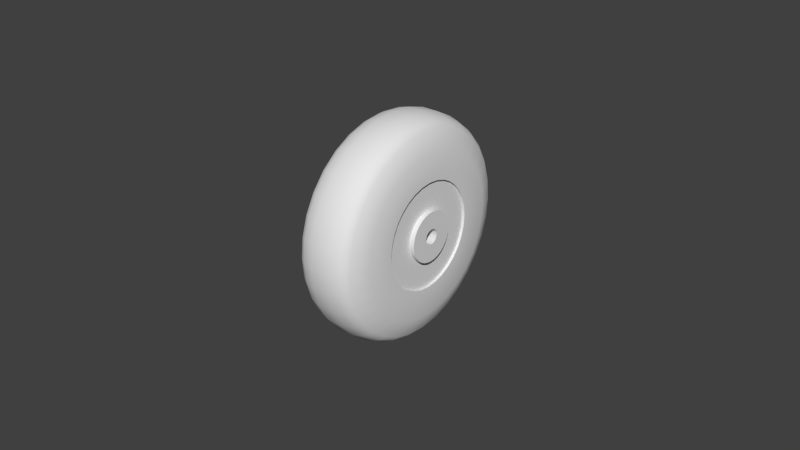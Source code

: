 # Source: wheel.blend  (saved by Blender 2.76.0; exported with 4.5.12 LTS)
import bpy
from mathutils import Matrix  # noqa: F401  (used for matrix-valued properties, if any)

bpy.ops.wm.read_factory_settings(use_empty=True)
scene = bpy.context.scene
scene.name = 'Scene'

# ---- collections
col_collection_1 = bpy.data.collections.new('Collection 1'); scene.collection.children.link(col_collection_1)

# ---- world
world_world = bpy.data.worlds.new('World'); scene.world = world_world
world_world.color = (0.05088, 0.05088, 0.05088)
world_world.use_sun_shadow = False
world_world.sun_shadow_jitter_overblur = 0.0
world_world.cycles.sampling_method = 'MANUAL'
world_world.cycles.sample_map_resolution = 256

# ---- meshes
me_circle_001 = bpy.data.meshes.new('Circle.001')
me_circle_001.from_pydata([(2.986e-08, 0.227, 0.2899), (-0.04428, 0.2226, 0.2899), (-0.08686, 0.2097, 0.2899), (-0.1261, 0.1887, 0.2899), (-0.1605, 0.1605, 0.2899), (-0.1887, 0.1261, 0.2899), (-0.2097, 0.08686, 0.2899), (-0.2226, 0.04428, 0.2899), (-0.227, 1.675e-07, 0.2899), (-0.2226, -0.04428, 0.2899), (-0.2097, -0.08686, 0.2899), (-0.1887, -0.1261, 0.2899), (-0.1605, -0.1605, 0.2899), (-0.1261, -0.1887, 0.2899), (-0.08686, -0.2097, 0.2899), (-0.04428, -0.2226, 0.2899), (6.051e-08, -0.227, 0.2899), (0.04428, -0.2226, 0.2899), (0.08686, -0.2097, 0.2899), (0.1261, -0.1887, 0.2899), (0.1605, -0.1605, 0.2899), (0.1887, -0.1261, 0.2899), (0.2097, -0.08686, 0.2899), (0.2226, -0.04428, 0.2899), (0.227, 2.893e-07, 0.2899), (0.2226, 0.04428, 0.2899), (0.2097, 0.08686, 0.2899), (0.1887, 0.1261, 0.2899), (0.1605, 0.1605, 0.2899), (0.1261, 0.1887, 0.2899), (0.08686, 0.2097, 0.2899), (0.04428, 0.2226, 0.2899), (-0.09406, 0.4729, 0.2899), (-1.121e-08, 0.4821, 0.2899), (-0.1845, 0.4454, 0.2899), (-0.2679, 0.4009, 0.2899), (-0.3409, 0.3409, 0.2899), (-0.4009, 0.2679, 0.2899), (-0.4454, 0.1845, 0.2899), (-0.4729, 0.09406, 0.2899), (-0.4821, 1.34e-07, 0.2899), (-0.4729, -0.09406, 0.2899), (-0.4454, -0.1845, 0.2899), (-0.4009, -0.2679, 0.2899), (-0.3409, -0.3409, 0.2899), (-0.2679, -0.4009, 0.2899), (-0.1845, -0.4454, 0.2899), (-0.09406, -0.4729, 0.2899), (1.149e-07, -0.4821, 0.2899), (0.09406, -0.4729, 0.2899), (0.1845, -0.4454, 0.2899), (0.2679, -0.4009, 0.2899), (0.3409, -0.3409, 0.2899), (0.4009, -0.2679, 0.2899), (0.4454, -0.1845, 0.2899), (0.4729, -0.09406, 0.2899), (0.4821, 5.262e-07, 0.2899), (0.4729, 0.09406, 0.2899), (0.4454, 0.1845, 0.2899), (0.4009, 0.2679, 0.2899), (0.3409, 0.3409, 0.2899), (0.2679, 0.4009, 0.2899), (0.1845, 0.4454, 0.2899), (0.09406, 0.4729, 0.2899), (-9.283e-09, 0.06943, 0.3364), (-0.01355, 0.0681, 0.3364), (-0.02657, 0.06415, 0.3364), (-0.03858, 0.05773, 0.3364), (-0.0491, 0.0491, 0.3364), (-0.05773, 0.03858, 0.3364), (-0.06415, 0.02657, 0.3364), (-0.0681, 0.01355, 0.3364), (-0.06943, 1.494e-07, 0.3364), (-0.0681, -0.01355, 0.3364), (-0.06415, -0.02657, 0.3364), (-0.05773, -0.03858, 0.3364), (-0.0491, -0.0491, 0.3364), (-0.03858, -0.05773, 0.3364), (-0.02657, -0.06415, 0.3364), (-0.01355, -0.0681, 0.3364), (-8.097e-09, -0.06943, 0.3364), (0.01355, -0.0681, 0.3364), (0.02657, -0.06415, 0.3364), (0.03858, -0.05773, 0.3364), (0.0491, -0.0491, 0.3364), (0.05773, -0.03858, 0.3364), (0.06415, -0.02657, 0.3364), (0.0681, -0.01355, 0.3364), (0.06943, 1.748e-07, 0.3364), (0.0681, 0.01355, 0.3364), (0.06415, 0.02657, 0.3364), (0.05773, 0.03858, 0.3364), (0.0491, 0.0491, 0.3364), (0.03858, 0.05773, 0.3364), (0.02657, 0.06415, 0.3364), (0.01355, 0.0681, 0.3364), (-0.04428, 0.2226, 0.3357), (2.472e-08, 0.227, 0.3357), (-0.08686, 0.2097, 0.3357), (-0.1261, 0.1887, 0.3357), (-0.1605, 0.1605, 0.3357), (-0.1887, 0.1261, 0.3357), (-0.2097, 0.08686, 0.3357), (-0.2226, 0.04428, 0.3357), (-0.227, 1.675e-07, 0.3357), (-0.2226, -0.04428, 0.3357), (-0.2097, -0.08686, 0.3357), (-0.1887, -0.1261, 0.3357), (-0.1605, -0.1605, 0.3357), (-0.1261, -0.1887, 0.3357), (-0.08686, -0.2097, 0.3357), (-0.04428, -0.2226, 0.3357), (5.537e-08, -0.227, 0.3357), (0.04428, -0.2226, 0.3357), (0.08686, -0.2097, 0.3357), (0.1261, -0.1887, 0.3357), (0.1605, -0.1605, 0.3357), (0.1887, -0.1261, 0.3357), (0.2097, -0.08686, 0.3357), (0.2226, -0.04428, 0.3357), (0.227, 2.893e-07, 0.3357), (0.2226, 0.04428, 0.3357), (0.2097, 0.08686, 0.3357), (0.1887, 0.1261, 0.3357), (0.1605, 0.1605, 0.3357), (0.1261, 0.1887, 0.3357), (0.08686, 0.2097, 0.3357), (0.04428, 0.2226, 0.3357), (1.462e-08, 0.06943, 0.1567), (-0.01355, 0.0681, 0.1567), (-0.02657, 0.06415, 0.1567), (-0.03858, 0.05773, 0.1567), (-0.0491, 0.0491, 0.1567), (-0.05773, 0.03858, 0.1567), (-0.06415, 0.02657, 0.1567), (-0.0681, 0.01355, 0.1567), (-0.06943, 1.494e-07, 0.1567), (-0.0681, -0.01355, 0.1567), (-0.06415, -0.02657, 0.1567), (-0.05773, -0.03858, 0.1567), (-0.0491, -0.0491, 0.1567), (-0.03858, -0.05773, 0.1567), (-0.02657, -0.06415, 0.1567), (-0.01355, -0.0681, 0.1567), (1.58e-08, -0.06943, 0.1567), (0.01355, -0.0681, 0.1567), (0.02657, -0.06415, 0.1567), (0.03858, -0.05773, 0.1567), (0.0491, -0.0491, 0.1567), (0.05773, -0.03858, 0.1567), (0.06415, -0.02657, 0.1567), (0.0681, -0.01355, 0.1567), (0.06943, 1.748e-07, 0.1567), (0.0681, 0.01355, 0.1567), (0.06415, 0.02657, 0.1567), (0.05773, 0.03858, 0.1567), (0.0491, 0.0491, 0.1567), (0.03858, 0.05773, 0.1567), (0.02657, 0.06415, 0.1567), (0.01355, 0.0681, 0.1567)], [], [(0, 1, 96, 97), (1, 0, 33, 32), (2, 1, 32, 34), (3, 2, 34, 35), (4, 3, 35, 36), (5, 4, 36, 37), (6, 5, 37, 38), (7, 6, 38, 39), (8, 7, 39, 40), (9, 8, 40, 41), (10, 9, 41, 42), (11, 10, 42, 43), (12, 11, 43, 44), (13, 12, 44, 45), (14, 13, 45, 46), (15, 14, 46, 47), (16, 15, 47, 48), (17, 16, 48, 49), (18, 17, 49, 50), (19, 18, 50, 51), (20, 19, 51, 52), (21, 20, 52, 53), (22, 21, 53, 54), (23, 22, 54, 55), (24, 23, 55, 56), (25, 24, 56, 57), (26, 25, 57, 58), (27, 26, 58, 59), (28, 27, 59, 60), (29, 28, 60, 61), (30, 29, 61, 62), (31, 30, 62, 63), (0, 31, 63, 33), (70, 71, 135, 134), (27, 28, 124, 123), (14, 15, 111, 110), (1, 2, 98, 96), (28, 29, 125, 124), (15, 16, 112, 111), (2, 3, 99, 98), (29, 30, 126, 125), (16, 17, 113, 112), (3, 4, 100, 99), (30, 31, 127, 126), (17, 18, 114, 113), (4, 5, 101, 100), (31, 0, 97, 127), (18, 19, 115, 114), (5, 6, 102, 101), (19, 20, 116, 115), (6, 7, 103, 102), (20, 21, 117, 116), (7, 8, 104, 103), (21, 22, 118, 117), (8, 9, 105, 104), (22, 23, 119, 118), (9, 10, 106, 105), (23, 24, 120, 119), (10, 11, 107, 106), (24, 25, 121, 120), (11, 12, 108, 107), (25, 26, 122, 121), (12, 13, 109, 108), (26, 27, 123, 122), (13, 14, 110, 109), (65, 64, 97, 96), (66, 65, 96, 98), (67, 66, 98, 99), (68, 67, 99, 100), (69, 68, 100, 101), (70, 69, 101, 102), (71, 70, 102, 103), (72, 71, 103, 104), (73, 72, 104, 105), (74, 73, 105, 106), (75, 74, 106, 107), (76, 75, 107, 108), (77, 76, 108, 109), (78, 77, 109, 110), (79, 78, 110, 111), (80, 79, 111, 112), (81, 80, 112, 113), (82, 81, 113, 114), (83, 82, 114, 115), (84, 83, 115, 116), (85, 84, 116, 117), (86, 85, 117, 118), (87, 86, 118, 119), (88, 87, 119, 120), (89, 88, 120, 121), (90, 89, 121, 122), (91, 90, 122, 123), (92, 91, 123, 124), (93, 92, 124, 125), (94, 93, 125, 126), (95, 94, 126, 127), (64, 95, 127, 97), (84, 85, 149, 148), (71, 72, 136, 135), (85, 86, 150, 149), (72, 73, 137, 136), (86, 87, 151, 150), (73, 74, 138, 137), (87, 88, 152, 151), (74, 75, 139, 138), (88, 89, 153, 152), (75, 76, 140, 139), (89, 90, 154, 153), (76, 77, 141, 140), (90, 91, 155, 154), (77, 78, 142, 141), (64, 65, 129, 128), (91, 92, 156, 155), (78, 79, 143, 142), (65, 66, 130, 129), (92, 93, 157, 156), (79, 80, 144, 143), (66, 67, 131, 130), (93, 94, 158, 157), (80, 81, 145, 144), (67, 68, 132, 131), (94, 95, 159, 158), (81, 82, 146, 145), (68, 69, 133, 132), (95, 64, 128, 159), (82, 83, 147, 146), (69, 70, 134, 133), (83, 84, 148, 147)])
me_circle_001.polygons.foreach_set('use_smooth', [True] * 128)
_uv = me_circle_001.uv_layers.new(name='UVMap')
_uv.uv.foreach_set('vector', [0.5, 0.6449, 0.4779, 0.6449, 0.4779, 0.6678, 0.5, 0.6678, 0.4779, 0.6113, 0.5, 0.6135, 0.5, 0.7411, 0.453, 0.7364, 0.4566, 0.6048, 0.4779, 0.6113, 0.453, 0.7364, 0.4077, 0.7227, 0.437, 0.5944, 0.4566, 0.6048, 0.4077, 0.7227, 0.3661, 0.7004, 0.4198, 0.5802, 0.437, 0.5944, 0.3661, 0.7004, 0.3295, 0.6705, 0.4056, 0.563, 0.4198, 0.5802, 0.3295, 0.6705, 0.2996, 0.6339, 0.3952, 0.5434, 0.4056, 0.563, 0.2996, 0.6339, 0.2773, 0.5923, 0.3887, 0.5221, 0.3952, 0.5434, 0.2773, 0.5923, 0.2636, 0.547, 0.3865, 0.5, 0.3887, 0.5221, 0.2636, 0.547, 0.2589, 0.5, 0.3887, 0.4779, 0.3865, 0.5, 0.2589, 0.5, 0.2636, 0.453, 0.3952, 0.4566, 0.3887, 0.4779, 0.2636, 0.453, 0.2773, 0.4077, 0.4056, 0.437, 0.3952, 0.4566, 0.2773, 0.4077, 0.2996, 0.3661, 0.4198, 0.4198, 0.4056, 0.437, 0.2996, 0.3661, 0.3295, 0.3295, 0.437, 0.4056, 0.4198, 0.4198, 0.3295, 0.3295, 0.3661, 0.2996, 0.4566, 0.3952, 0.437, 0.4056, 0.3661, 0.2996, 0.4077, 0.2773, 0.4779, 0.3887, 0.4566, 0.3952, 0.4077, 0.2773, 0.453, 0.2636, 0.5, 0.3865, 0.4779, 0.3887, 0.453, 0.2636, 0.5, 0.2589, 0.5221, 0.3887, 0.5, 0.3865, 0.5, 0.2589, 0.547, 0.2636, 0.5434, 0.3952, 0.5221, 0.3887, 0.547, 0.2636, 0.5923, 0.2773, 0.563, 0.4056, 0.5434, 0.3952, 0.5923, 0.2773, 0.6339, 0.2996, 0.5802, 0.4198, 0.563, 0.4056, 0.6339, 0.2996, 0.6705, 0.3295, 0.5944, 0.437, 0.5802, 0.4198, 0.6705, 0.3295, 0.7004, 0.3661, 0.6048, 0.4566, 0.5944, 0.437, 0.7004, 0.3661, 0.7227, 0.4077, 0.6113, 0.4779, 0.6048, 0.4566, 0.7227, 0.4077, 0.7364, 0.453, 0.6135, 0.5, 0.6113, 0.4779, 0.7364, 0.453, 0.7411, 0.5, 0.6113, 0.5221, 0.6135, 0.5, 0.7411, 0.5, 0.7364, 0.547, 0.6048, 0.5434, 0.6113, 0.5221, 0.7364, 0.547, 0.7227, 0.5923, 0.5944, 0.563, 0.6048, 0.5434, 0.7227, 0.5923, 0.7004, 0.6339, 0.5802, 0.5802, 0.5944, 0.563, 0.7004, 0.6339, 0.6705, 0.6705, 0.563, 0.5944, 0.5802, 0.5802, 0.6705, 0.6705, 0.6339, 0.7004, 0.5434, 0.6048, 0.563, 0.5944, 0.6339, 0.7004, 0.5923, 0.7227, 0.5221, 0.6113, 0.5434, 0.6048, 0.5923, 0.7227, 0.547, 0.7364, 0.5, 0.6135, 0.5221, 0.6113, 0.547, 0.7364, 0.5, 0.7411, 0.533, 0.6678, 0.5168, 0.6678, 0.5168, 0.5402, 0.533, 0.5402, 0.563, 0.6449, 0.5802, 0.6449, 0.5802, 0.6678, 0.563, 0.6678, 0.4566, 0.6449, 0.4779, 0.6449, 0.4779, 0.6678, 0.4566, 0.6678, 0.4779, 0.6449, 0.4566, 0.6449, 0.4566, 0.6678, 0.4779, 0.6678, 0.5802, 0.6449, 0.563, 0.6449, 0.563, 0.6678, 0.5802, 0.6678, 0.4779, 0.6449, 0.5, 0.6449, 0.5, 0.6678, 0.4779, 0.6678, 0.4566, 0.6449, 0.437, 0.6449, 0.437, 0.6678, 0.4566, 0.6678, 0.563, 0.6449, 0.5434, 0.6449, 0.5434, 0.6678, 0.563, 0.6678, 0.5, 0.6449, 0.5221, 0.6449, 0.5221, 0.6678, 0.5, 0.6678, 0.437, 0.6449, 0.4198, 0.6449, 0.4198, 0.6678, 0.437, 0.6678, 0.5434, 0.6449, 0.5221, 0.6449, 0.5221, 0.6678, 0.5434, 0.6678, 0.5221, 0.6449, 0.5434, 0.6449, 0.5434, 0.6678, 0.5221, 0.6678, 0.5802, 0.6449, 0.563, 0.6449, 0.563, 0.6678, 0.5802, 0.6678, 0.5221, 0.6449, 0.5, 0.6449, 0.5, 0.6678, 0.5221, 0.6678, 0.5434, 0.6449, 0.563, 0.6449, 0.563, 0.6678, 0.5434, 0.6678, 0.563, 0.6449, 0.5434, 0.6449, 0.5434, 0.6678, 0.563, 0.6678, 0.563, 0.6449, 0.5802, 0.6449, 0.5802, 0.6678, 0.563, 0.6678, 0.5434, 0.6449, 0.5221, 0.6449, 0.5221, 0.6678, 0.5434, 0.6678, 0.4198, 0.6449, 0.437, 0.6449, 0.437, 0.6678, 0.4198, 0.6678, 0.5221, 0.6449, 0.5, 0.6449, 0.5, 0.6678, 0.5221, 0.6678, 0.437, 0.6449, 0.4566, 0.6449, 0.4566, 0.6678, 0.437, 0.6678, 0.5, 0.6449, 0.4779, 0.6449, 0.4779, 0.6678, 0.5, 0.6678, 0.4566, 0.6449, 0.4779, 0.6449, 0.4779, 0.6678, 0.4566, 0.6678, 0.4779, 0.6449, 0.4566, 0.6449, 0.4566, 0.6678, 0.4779, 0.6678, 0.4779, 0.6449, 0.5, 0.6449, 0.5, 0.6678, 0.4779, 0.6678, 0.4566, 0.6449, 0.437, 0.6449, 0.437, 0.6678, 0.4566, 0.6678, 0.5, 0.6449, 0.5221, 0.6449, 0.5221, 0.6678, 0.5, 0.6678, 0.437, 0.6449, 0.4198, 0.6449, 0.4198, 0.6678, 0.437, 0.6678, 0.5221, 0.6449, 0.5434, 0.6449, 0.5434, 0.6678, 0.5221, 0.6678, 0.4198, 0.6449, 0.437, 0.6449, 0.437, 0.6678, 0.4198, 0.6678, 0.5434, 0.6449, 0.563, 0.6449, 0.563, 0.6678, 0.5434, 0.6678, 0.437, 0.6449, 0.4566, 0.6449, 0.4566, 0.6678, 0.437, 0.6678, 0.4832, 0.5846, 0.5, 0.5863, 0.5, 0.6135, 0.4779, 0.6113, 0.467, 0.5797, 0.4832, 0.5846, 0.4779, 0.6113, 0.4566, 0.6048, 0.4521, 0.5717, 0.467, 0.5797, 0.4566, 0.6048, 0.437, 0.5944, 0.439, 0.561, 0.4521, 0.5717, 0.437, 0.5944, 0.4198, 0.5802, 0.4283, 0.5479, 0.439, 0.561, 0.4198, 0.5802, 0.4056, 0.563, 0.4203, 0.533, 0.4283, 0.5479, 0.4056, 0.563, 0.3952, 0.5434, 0.4154, 0.5168, 0.4203, 0.533, 0.3952, 0.5434, 0.3887, 0.5221, 0.4137, 0.5, 0.4154, 0.5168, 0.3887, 0.5221, 0.3865, 0.5, 0.4154, 0.4832, 0.4137, 0.5, 0.3865, 0.5, 0.3887, 0.4779, 0.4203, 0.467, 0.4154, 0.4832, 0.3887, 0.4779, 0.3952, 0.4566, 0.4283, 0.4521, 0.4203, 0.467, 0.3952, 0.4566, 0.4056, 0.437, 0.439, 0.439, 0.4283, 0.4521, 0.4056, 0.437, 0.4198, 0.4198, 0.4521, 0.4283, 0.439, 0.439, 0.4198, 0.4198, 0.437, 0.4056, 0.467, 0.4203, 0.4521, 0.4283, 0.437, 0.4056, 0.4566, 0.3952, 0.4832, 0.4154, 0.467, 0.4203, 0.4566, 0.3952, 0.4779, 0.3887, 0.5, 0.4137, 0.4832, 0.4154, 0.4779, 0.3887, 0.5, 0.3865, 0.5168, 0.4154, 0.5, 0.4137, 0.5, 0.3865, 0.5221, 0.3887, 0.533, 0.4203, 0.5168, 0.4154, 0.5221, 0.3887, 0.5434, 0.3952, 0.5479, 0.4283, 0.533, 0.4203, 0.5434, 0.3952, 0.563, 0.4056, 0.561, 0.439, 0.5479, 0.4283, 0.563, 0.4056, 0.5802, 0.4198, 0.5717, 0.4521, 0.561, 0.439, 0.5802, 0.4198, 0.5944, 0.437, 0.5797, 0.467, 0.5717, 0.4521, 0.5944, 0.437, 0.6048, 0.4566, 0.5846, 0.4832, 0.5797, 0.467, 0.6048, 0.4566, 0.6113, 0.4779, 0.5863, 0.5, 0.5846, 0.4832, 0.6113, 0.4779, 0.6135, 0.5, 0.5846, 0.5168, 0.5863, 0.5, 0.6135, 0.5, 0.6113, 0.5221, 0.5797, 0.533, 0.5846, 0.5168, 0.6113, 0.5221, 0.6048, 0.5434, 0.5717, 0.5479, 0.5797, 0.533, 0.6048, 0.5434, 0.5944, 0.563, 0.561, 0.561, 0.5717, 0.5479, 0.5944, 0.563, 0.5802, 0.5802, 0.5479, 0.5717, 0.561, 0.561, 0.5802, 0.5802, 0.563, 0.5944, 0.533, 0.5797, 0.5479, 0.5717, 0.563, 0.5944, 0.5434, 0.6048, 0.5168, 0.5846, 0.533, 0.5797, 0.5434, 0.6048, 0.5221, 0.6113, 0.5, 0.5863, 0.5168, 0.5846, 0.5221, 0.6113, 0.5, 0.6135, 0.439, 0.6678, 0.4521, 0.6678, 0.4521, 0.5402, 0.439, 0.5402, 0.5168, 0.6678, 0.5, 0.6678, 0.5, 0.5402, 0.5168, 0.5402, 0.4521, 0.6678, 0.467, 0.6678, 0.467, 0.5402, 0.4521, 0.5402, 0.5, 0.6678, 0.4832, 0.6678, 0.4832, 0.5402, 0.5, 0.5402, 0.467, 0.6678, 0.4832, 0.6678, 0.4832, 0.5402, 0.467, 0.5402, 0.4832, 0.6678, 0.467, 0.6678, 0.467, 0.5402, 0.4832, 0.5402, 0.4832, 0.6678, 0.5, 0.6678, 0.5, 0.5402, 0.4832, 0.5402, 0.467, 0.6678, 0.4521, 0.6678, 0.4521, 0.5402, 0.467, 0.5402, 0.5, 0.6678, 0.5168, 0.6678, 0.5168, 0.5402, 0.5, 0.5402, 0.4521, 0.6678, 0.439, 0.6678, 0.439, 0.5402, 0.4521, 0.5402, 0.5168, 0.6678, 0.533, 0.6678, 0.533, 0.5402, 0.5168, 0.5402, 0.439, 0.6678, 0.4521, 0.6678, 0.4521, 0.5402, 0.439, 0.5402, 0.533, 0.6678, 0.5479, 0.6678, 0.5479, 0.5402, 0.533, 0.5402, 0.4521, 0.6678, 0.467, 0.6678, 0.467, 0.5402, 0.4521, 0.5402, 0.5, 0.6678, 0.4832, 0.6678, 0.4832, 0.5402, 0.5, 0.5402, 0.5479, 0.6678, 0.561, 0.6678, 0.561, 0.5402, 0.5479, 0.5402, 0.467, 0.6678, 0.4832, 0.6678, 0.4832, 0.5402, 0.467, 0.5402, 0.4832, 0.6678, 0.467, 0.6678, 0.467, 0.5402, 0.4832, 0.5402, 0.561, 0.6678, 0.5479, 0.6678, 0.5479, 0.5402, 0.561, 0.5402, 0.4832, 0.6678, 0.5, 0.6678, 0.5, 0.5402, 0.4832, 0.5402, 0.467, 0.6678, 0.4521, 0.6678, 0.4521, 0.5402, 0.467, 0.5402, 0.5479, 0.6678, 0.533, 0.6678, 0.533, 0.5402, 0.5479, 0.5402, 0.5, 0.6678, 0.5168, 0.6678, 0.5168, 0.5402, 0.5, 0.5402, 0.4521, 0.6678, 0.439, 0.6678, 0.439, 0.5402, 0.4521, 0.5402, 0.533, 0.6678, 0.5168, 0.6678, 0.5168, 0.5402, 0.533, 0.5402, 0.5168, 0.6678, 0.533, 0.6678, 0.533, 0.5402, 0.5168, 0.5402, 0.561, 0.6678, 0.5479, 0.6678, 0.5479, 0.5402, 0.561, 0.5402, 0.5168, 0.6678, 0.5, 0.6678, 0.5, 0.5402, 0.5168, 0.5402, 0.533, 0.6678, 0.5479, 0.6678, 0.5479, 0.5402, 0.533, 0.5402, 0.5479, 0.6678, 0.533, 0.6678, 0.533, 0.5402, 0.5479, 0.5402, 0.5479, 0.6678, 0.561, 0.6678, 0.561, 0.5402, 0.5479, 0.5402])
me_circle_001.use_remesh_preserve_volume = False
me_circle_001.use_remesh_preserve_attributes = False
me_circle_001.use_mirror_vertex_groups = False
me_circle_001.update()
me_circle = bpy.data.meshes.new('Circle')
me_circle.from_pydata([(0.0, 1.0, 0.0), (-0.1951, 0.9808, 0.0), (-0.3827, 0.9239, 0.0), (-0.5556, 0.8315, 0.0), (-0.7071, 0.7071, 0.0), (-0.8315, 0.5556, 0.0), (-0.9239, 0.3827, 0.0), (-0.9808, 0.1951, 0.0), (-1.0, 7.55e-08, 0.0), (-0.9808, -0.1951, 0.0), (-0.9239, -0.3827, 0.0), (-0.8315, -0.5556, 0.0), (-0.7071, -0.7071, 0.0), (-0.5556, -0.8315, 0.0), (-0.3827, -0.9239, 0.0), (-0.1951, -0.9808, 0.0), (3.258e-07, -1.0, 0.0), (0.1951, -0.9808, 0.0), (0.3827, -0.9239, 0.0), (0.5556, -0.8315, 0.0), (0.7071, -0.7071, 0.0), (0.8315, -0.5556, 0.0), (0.9239, -0.3827, 0.0), (0.9808, -0.1951, 0.0), (1.0, 9.656e-07, 0.0), (0.9808, 0.1951, 0.0), (0.9239, 0.3827, 0.0), (0.8315, 0.5556, 0.0), (0.7071, 0.7071, 0.0), (0.5556, 0.8315, 0.0), (0.3827, 0.9239, 0.0), (0.1951, 0.9808, 0.0), (-3.676e-09, 0.4821, 0.423), (-0.09406, 0.4729, 0.423), (-0.1845, 0.4454, 0.423), (-0.2679, 0.4009, 0.423), (-0.3409, 0.3409, 0.423), (-0.4009, 0.2679, 0.423), (-0.4454, 0.1845, 0.423), (-0.4729, 0.09406, 0.423), (-0.4821, 1.34e-07, 0.423), (-0.4729, -0.09406, 0.423), (-0.4454, -0.1845, 0.423), (-0.4009, -0.2679, 0.423), (-0.3409, -0.3409, 0.423), (-0.2679, -0.4009, 0.423), (-0.1845, -0.4454, 0.423), (-0.09406, -0.4729, 0.423), (1.225e-07, -0.4821, 0.423), (0.09406, -0.4729, 0.423), (0.1845, -0.4454, 0.423), (0.2679, -0.4009, 0.423), (0.3409, -0.3409, 0.423), (0.4009, -0.2679, 0.423), (0.4454, -0.1845, 0.423), (0.4729, -0.09406, 0.423), (0.4821, 5.262e-07, 0.423), (0.4729, 0.09406, 0.423), (0.4454, 0.1845, 0.423), (0.4009, 0.2679, 0.423), (0.3409, 0.3409, 0.423), (0.2679, 0.4009, 0.423), (0.1845, 0.4454, 0.423), (0.09406, 0.4729, 0.423), (-2.364e-08, 0.9749, 0.229), (-9.362e-09, 1.0, 0.1013), (-0.1951, 0.9808, 0.1013), (-0.1902, 0.9562, 0.229), (-0.3827, 0.9239, 0.1013), (-0.3731, 0.9007, 0.229), (-0.5556, 0.8315, 0.1013), (-0.5416, 0.8106, 0.229), (-0.7071, 0.7071, 0.1013), (-0.6894, 0.6894, 0.229), (-0.8315, 0.5556, 0.1013), (-0.8106, 0.5416, 0.229), (-0.9239, 0.3827, 0.1013), (-0.9007, 0.3731, 0.229), (-0.9808, 0.1951, 0.1013), (-0.9562, 0.1902, 0.229), (-1.0, 7.55e-08, 0.1013), (-0.9749, 8.076e-08, 0.229), (-0.9808, -0.1951, 0.1013), (-0.9562, -0.1902, 0.229), (-0.9239, -0.3827, 0.1013), (-0.9007, -0.3731, 0.229), (-0.8315, -0.5556, 0.1013), (-0.8106, -0.5416, 0.229), (-0.7071, -0.7071, 0.1013), (-0.6894, -0.6894, 0.229), (-0.5556, -0.8315, 0.1013), (-0.5416, -0.8106, 0.229), (-0.3827, -0.9239, 0.1013), (-0.3731, -0.9007, 0.229), (-0.1951, -0.9808, 0.1013), (-0.1902, -0.9562, 0.229), (3.165e-07, -1.0, 0.1013), (2.94e-07, -0.9749, 0.229), (0.1951, -0.9808, 0.1013), (0.1902, -0.9562, 0.229), (0.3827, -0.9239, 0.1013), (0.3731, -0.9007, 0.229), (0.5556, -0.8315, 0.1013), (0.5416, -0.8106, 0.229), (0.7071, -0.7071, 0.1013), (0.6894, -0.6894, 0.229), (0.8315, -0.5556, 0.1013), (0.8106, -0.5416, 0.229), (0.9239, -0.3827, 0.1013), (0.9007, -0.3731, 0.229), (0.9808, -0.1951, 0.1013), (0.9562, -0.1902, 0.229), (1.0, 9.656e-07, 0.1013), (0.9749, 9.485e-07, 0.229), (0.9808, 0.1951, 0.1013), (0.9562, 0.1902, 0.229), (0.9239, 0.3827, 0.1013), (0.9007, 0.3731, 0.229), (0.8315, 0.5556, 0.1013), (0.8106, 0.5416, 0.229), (0.7071, 0.7071, 0.1013), (0.6894, 0.6894, 0.229), (0.5556, 0.8315, 0.1013), (0.5416, 0.8106, 0.229), (0.3827, 0.9239, 0.1013), (0.3731, 0.9007, 0.229), (0.1951, 0.9808, 0.1013), (0.1902, 0.9562, 0.229), (-4.096e-08, 0.9057, 0.3426), (-3.302e-08, 0.946, 0.2997), (-0.1846, 0.9278, 0.2997), (-0.1767, 0.8883, 0.3426), (-0.362, 0.874, 0.2997), (-0.3466, 0.8368, 0.3426), (-0.5256, 0.7866, 0.2997), (-0.5032, 0.7531, 0.3426), (-0.6689, 0.6689, 0.2997), (-0.6405, 0.6405, 0.3426), (-0.7866, 0.5256, 0.2997), (-0.7531, 0.5032, 0.3426), (-0.874, 0.362, 0.2997), (-0.8368, 0.3466, 0.3426), (-0.9278, 0.1846, 0.2997), (-0.8883, 0.1767, 0.3426), (-0.946, 8.681e-08, 0.2997), (-0.9057, 9.587e-08, 0.3426), (-0.9278, -0.1846, 0.2997), (-0.8883, -0.1767, 0.3426), (-0.874, -0.362, 0.2997), (-0.8368, -0.3466, 0.3426), (-0.7866, -0.5256, 0.2997), (-0.7531, -0.5032, 0.3426), (-0.6689, -0.6689, 0.2997), (-0.6405, -0.6405, 0.3426), (-0.5256, -0.7866, 0.2997), (-0.5032, -0.7531, 0.3426), (-0.362, -0.874, 0.2997), (-0.3466, -0.8368, 0.3426), (-0.1846, -0.9278, 0.2997), (-0.1767, -0.8883, 0.3426), (2.752e-07, -0.946, 0.2997), (2.542e-07, -0.9057, 0.3426), (0.1846, -0.9278, 0.2997), (0.1767, -0.8883, 0.3426), (0.362, -0.874, 0.2997), (0.3466, -0.8368, 0.3426), (0.5256, -0.7866, 0.2997), (0.5032, -0.7531, 0.3426), (0.6689, -0.6689, 0.2997), (0.6405, -0.6405, 0.3426), (0.7866, -0.5256, 0.2997), (0.7531, -0.5032, 0.3426), (0.874, -0.362, 0.2997), (0.8368, -0.3466, 0.3426), (0.9278, -0.1846, 0.2997), (0.8883, -0.1767, 0.3426), (0.946, 9.289e-07, 0.2997), (0.9057, 9.021e-07, 0.3426), (0.9278, 0.1846, 0.2997), (0.8883, 0.1767, 0.3426), (0.874, 0.362, 0.2997), (0.8368, 0.3466, 0.3426), (0.7866, 0.5256, 0.2997), (0.7531, 0.5032, 0.3426), (0.6689, 0.6689, 0.2997), (0.6405, 0.6405, 0.3426), (0.5256, 0.7866, 0.2997), (0.5032, 0.7531, 0.3426), (0.362, 0.874, 0.2997), (0.3466, 0.8368, 0.3426), (0.1846, 0.9278, 0.2997), (0.1767, 0.8883, 0.3426), (-0.1445, 0.7265, 0.423), (-6.467e-08, 0.7408, 0.423), (-0.2835, 0.6844, 0.423), (-0.4115, 0.6159, 0.423), (-0.5238, 0.5238, 0.423), (-0.6159, 0.4115, 0.423), (-0.6844, 0.2835, 0.423), (-0.7265, 0.1445, 0.423), (-0.7408, 1.34e-07, 0.423), (-0.7265, -0.1445, 0.423), (-0.6844, -0.2835, 0.423), (-0.6159, -0.4115, 0.423), (-0.5238, -0.5238, 0.423), (-0.4115, -0.6159, 0.423), (-0.2835, -0.6844, 0.423), (-0.1445, -0.7265, 0.423), (1.767e-07, -0.7408, 0.423), (0.1445, -0.7265, 0.423), (0.2835, -0.6844, 0.423), (0.4115, -0.6159, 0.423), (0.5238, -0.5238, 0.423), (0.6159, -0.4115, 0.423), (0.6844, -0.2835, 0.423), (0.7265, -0.1445, 0.423), (0.7408, 7.934e-07, 0.423), (0.7265, 0.1445, 0.423), (0.6844, 0.2835, 0.423), (0.6159, 0.4116, 0.423), (0.5238, 0.5238, 0.423), (0.4115, 0.6159, 0.423), (0.2835, 0.6844, 0.423), (0.1445, 0.7265, 0.423), (-0.09406, 0.4729, 0.3712), (-5.073e-09, 0.4821, 0.3712), (-0.1845, 0.4454, 0.3712), (-0.2679, 0.4009, 0.3712), (-0.3409, 0.3409, 0.3712), (-0.4009, 0.2679, 0.3712), (-0.4454, 0.1845, 0.3712), (-0.4729, 0.09406, 0.3712), (-0.4821, 1.34e-07, 0.3712), (-0.4729, -0.09406, 0.3712), (-0.4454, -0.1845, 0.3712), (-0.4009, -0.2679, 0.3712), (-0.3409, -0.3409, 0.3712), (-0.2679, -0.4009, 0.3712), (-0.1845, -0.4454, 0.3712), (-0.09406, -0.4729, 0.3712), (1.211e-07, -0.4821, 0.3712), (0.09406, -0.4729, 0.3712), (0.1845, -0.4454, 0.3712), (0.2679, -0.4009, 0.3712), (0.3409, -0.3409, 0.3712), (0.4009, -0.2679, 0.3712), (0.4454, -0.1845, 0.3712), (0.4729, -0.09406, 0.3712), (0.4821, 5.262e-07, 0.3712), (0.4729, 0.09406, 0.3712), (0.4454, 0.1845, 0.3712), (0.4009, 0.2679, 0.3712), (0.3409, 0.3409, 0.3712), (0.2679, 0.4009, 0.3712), (0.1845, 0.4454, 0.3712), (0.09406, 0.4729, 0.3712), (1.019e-07, 0.1726, 0.1617), (-0.03367, 0.1692, 0.1617), (-0.06604, 0.1594, 0.1617), (-0.09587, 0.1435, 0.1617), (-0.122, 0.122, 0.1617), (-0.1435, 0.09587, 0.1617), (-0.1594, 0.06604, 0.1617), (-0.1692, 0.03367, 0.1617), (-0.1726, 1.781e-07, 0.1617), (-0.1692, -0.03367, 0.1617), (-0.1594, -0.06604, 0.1617), (-0.1435, -0.09587, 0.1617), (-0.122, -0.122, 0.1617), (-0.09587, -0.1435, 0.1617), (-0.06604, -0.1594, 0.1617), (-0.03367, -0.1692, 0.1617), (1.048e-07, -0.1726, 0.1617), (0.03367, -0.1692, 0.1617), (0.06604, -0.1594, 0.1617), (0.09587, -0.1435, 0.1617), (0.122, -0.122, 0.1617), (0.1435, -0.09587, 0.1617), (0.1594, -0.06604, 0.1617), (0.1692, -0.03367, 0.1617), (0.1726, 2.41e-07, 0.1617), (0.1692, 0.03367, 0.1617), (0.1594, 0.06604, 0.1617), (0.1435, 0.09587, 0.1617), (0.122, 0.122, 0.1617), (0.09587, 0.1435, 0.1617), (0.06604, 0.1594, 0.1617), (0.03367, 0.1692, 0.1617)], [], [(1, 0, 31, 30, 29, 28, 27, 26, 25, 24, 23, 22, 21, 20, 19, 18, 17, 16, 15, 14, 13, 12, 11, 10, 9, 8, 7, 6, 5, 4, 3, 2), (21, 22, 108, 106), (185, 187, 221, 220), (159, 161, 208, 207), (191, 128, 193, 223), (187, 189, 222, 221), (161, 163, 209, 208), (135, 137, 196, 195), (189, 191, 223, 222), (163, 165, 210, 209), (137, 139, 197, 196), (165, 167, 211, 210), (139, 141, 198, 197), (167, 169, 212, 211), (141, 143, 199, 198), (0, 1, 66, 65), (169, 171, 213, 212), (143, 145, 200, 199), (171, 173, 214, 213), (145, 147, 201, 200), (173, 175, 215, 214), (147, 149, 202, 201), (175, 177, 216, 215), (149, 151, 203, 202), (177, 179, 217, 216), (151, 153, 204, 203), (179, 181, 218, 217), (153, 155, 205, 204), (181, 183, 219, 218), (155, 157, 206, 205), (183, 185, 220, 219), (157, 159, 207, 206), (113, 115, 178, 176), (8, 9, 82, 80), (22, 23, 110, 108), (9, 10, 84, 82), (23, 24, 112, 110), (10, 11, 86, 84), (24, 25, 114, 112), (11, 12, 88, 86), (25, 26, 116, 114), (12, 13, 90, 88), (26, 27, 118, 116), (13, 14, 92, 90), (31, 0, 65, 126), (27, 28, 120, 118), (14, 15, 94, 92), (1, 2, 68, 66), (28, 29, 122, 120), (15, 16, 96, 94), (2, 3, 70, 68), (29, 30, 124, 122), (16, 17, 98, 96), (3, 4, 72, 70), (30, 31, 126, 124), (17, 18, 100, 98), (4, 5, 74, 72), (133, 135, 195, 194), (18, 19, 102, 100), (5, 6, 76, 74), (19, 20, 104, 102), (6, 7, 78, 76), (20, 21, 106, 104), (7, 8, 80, 78), (56, 57, 249, 248), (87, 89, 152, 150), (115, 117, 180, 178), (89, 91, 154, 152), (117, 119, 182, 180), (91, 93, 156, 154), (127, 64, 129, 190), (119, 121, 184, 182), (93, 95, 158, 156), (67, 69, 132, 130), (121, 123, 186, 184), (95, 97, 160, 158), (69, 71, 134, 132), (123, 125, 188, 186), (97, 99, 162, 160), (71, 73, 136, 134), (125, 127, 190, 188), (99, 101, 164, 162), (73, 75, 138, 136), (64, 67, 130, 129), (101, 103, 166, 164), (75, 77, 140, 138), (103, 105, 168, 166), (77, 79, 142, 140), (105, 107, 170, 168), (79, 81, 144, 142), (107, 109, 172, 170), (81, 83, 146, 144), (109, 111, 174, 172), (83, 85, 148, 146), (111, 113, 176, 174), (85, 87, 150, 148), (67, 64, 65, 66), (69, 67, 66, 68), (71, 69, 68, 70), (73, 71, 70, 72), (75, 73, 72, 74), (77, 75, 74, 76), (79, 77, 76, 78), (81, 79, 78, 80), (83, 81, 80, 82), (85, 83, 82, 84), (87, 85, 84, 86), (89, 87, 86, 88), (91, 89, 88, 90), (93, 91, 90, 92), (95, 93, 92, 94), (97, 95, 94, 96), (99, 97, 96, 98), (101, 99, 98, 100), (103, 101, 100, 102), (105, 103, 102, 104), (107, 105, 104, 106), (109, 107, 106, 108), (111, 109, 108, 110), (113, 111, 110, 112), (115, 113, 112, 114), (117, 115, 114, 116), (119, 117, 116, 118), (121, 119, 118, 120), (123, 121, 120, 122), (125, 123, 122, 124), (127, 125, 124, 126), (64, 127, 126, 65), (131, 133, 194, 192), (131, 128, 129, 130), (133, 131, 130, 132), (135, 133, 132, 134), (137, 135, 134, 136), (139, 137, 136, 138), (141, 139, 138, 140), (143, 141, 140, 142), (145, 143, 142, 144), (147, 145, 144, 146), (149, 147, 146, 148), (151, 149, 148, 150), (153, 151, 150, 152), (155, 153, 152, 154), (157, 155, 154, 156), (159, 157, 156, 158), (161, 159, 158, 160), (163, 161, 160, 162), (165, 163, 162, 164), (167, 165, 164, 166), (169, 167, 166, 168), (171, 169, 168, 170), (173, 171, 170, 172), (175, 173, 172, 174), (177, 175, 174, 176), (179, 177, 176, 178), (181, 179, 178, 180), (183, 181, 180, 182), (185, 183, 182, 184), (187, 185, 184, 186), (189, 187, 186, 188), (191, 189, 188, 190), (128, 191, 190, 129), (128, 131, 192, 193), (33, 32, 193, 192), (34, 33, 192, 194), (35, 34, 194, 195), (36, 35, 195, 196), (37, 36, 196, 197), (38, 37, 197, 198), (39, 38, 198, 199), (40, 39, 199, 200), (41, 40, 200, 201), (42, 41, 201, 202), (43, 42, 202, 203), (44, 43, 203, 204), (45, 44, 204, 205), (46, 45, 205, 206), (47, 46, 206, 207), (48, 47, 207, 208), (49, 48, 208, 209), (50, 49, 209, 210), (51, 50, 210, 211), (52, 51, 211, 212), (53, 52, 212, 213), (54, 53, 213, 214), (55, 54, 214, 215), (56, 55, 215, 216), (57, 56, 216, 217), (58, 57, 217, 218), (59, 58, 218, 219), (60, 59, 219, 220), (61, 60, 220, 221), (62, 61, 221, 222), (63, 62, 222, 223), (32, 63, 223, 193), (43, 44, 236, 235), (57, 58, 250, 249), (44, 45, 237, 236), (58, 59, 251, 250), (45, 46, 238, 237), (32, 33, 224, 225), (59, 60, 252, 251), (46, 47, 239, 238), (33, 34, 226, 224), (60, 61, 253, 252), (47, 48, 240, 239), (34, 35, 227, 226), (61, 62, 254, 253), (48, 49, 241, 240), (35, 36, 228, 227), (62, 63, 255, 254), (49, 50, 242, 241), (36, 37, 229, 228), (63, 32, 225, 255), (50, 51, 243, 242), (37, 38, 230, 229), (51, 52, 244, 243), (38, 39, 231, 230), (52, 53, 245, 244), (39, 40, 232, 231), (53, 54, 246, 245), (40, 41, 233, 232), (54, 55, 247, 246), (41, 42, 234, 233), (55, 56, 248, 247), (42, 43, 235, 234), (257, 258, 259, 260, 261, 262, 263, 264, 265, 266, 267, 268, 269, 270, 271, 272, 273, 274, 275, 276, 277, 278, 279, 280, 281, 282, 283, 284, 285, 286, 287, 256)])
me_circle.polygons.foreach_set('use_smooth', [True] * 226)
_uv = me_circle.uv_layers.new(name='UVMap')
_uv.uv.foreach_set('vector', [0.4025, 0.9904, 0.5, 1.0, 0.5975, 0.9904, 0.6913, 0.9619, 0.7778, 0.9157, 0.8536, 0.8536, 0.9157, 0.7778, 0.9619, 0.6913, 0.9904, 0.5975, 1.0, 0.5, 0.9904, 0.4025, 0.9619, 0.3087, 0.9157, 0.2222, 0.8536, 0.1464, 0.7778, 0.08427, 0.6913, 0.03806, 0.5975, 0.009607, 0.5, 0.0, 0.4025, 0.009607, 0.3087, 0.03806, 0.2222, 0.08427, 0.1464, 0.1464, 0.08427, 0.2222, 0.03806, 0.3087, 0.009607, 0.4025, 0.0, 0.5, 0.009607, 0.5975, 0.03806, 0.6913, 0.08427, 0.7778, 0.1464, 0.8536, 0.2222, 0.9157, 0.3087, 0.9619, 0.2222, 0.5, 0.3087, 0.5, 0.3087, 0.5506, 0.2222, 0.5506, 0.8202, 0.8202, 0.7516, 0.8765, 0.7058, 0.808, 0.7619, 0.7619, 0.4116, 0.05583, 0.5, 0.04713, 0.5, 0.1296, 0.4277, 0.1367, 0.5883, 0.9442, 0.5, 0.9529, 0.5, 0.8704, 0.5723, 0.8633, 0.7516, 0.8765, 0.6733, 0.9184, 0.6417, 0.8422, 0.7058, 0.808, 0.5, 0.04713, 0.5884, 0.05583, 0.5723, 0.1367, 0.5, 0.1296, 0.2484, 0.8765, 0.1798, 0.8202, 0.2381, 0.7619, 0.2942, 0.808, 0.6733, 0.9184, 0.5883, 0.9442, 0.5723, 0.8633, 0.6417, 0.8422, 0.5884, 0.05583, 0.6733, 0.0816, 0.6417, 0.1578, 0.5723, 0.1367, 0.1798, 0.8202, 0.1235, 0.7516, 0.192, 0.7058, 0.2381, 0.7619, 0.6733, 0.0816, 0.7516, 0.1235, 0.7058, 0.192, 0.6417, 0.1578, 0.1235, 0.7516, 0.0816, 0.6733, 0.1578, 0.6417, 0.192, 0.7058, 0.7516, 0.1235, 0.8202, 0.1798, 0.7619, 0.2381, 0.7058, 0.192, 0.0816, 0.6733, 0.05583, 0.5884, 0.1367, 0.5723, 0.1578, 0.6417, 0.5, 0.5, 0.4025, 0.5, 0.4025, 0.5506, 0.5, 0.5506, 0.8202, 0.1798, 0.8765, 0.2484, 0.808, 0.2942, 0.7619, 0.2381, 0.05583, 0.5884, 0.04713, 0.5, 0.1296, 0.5, 0.1367, 0.5723, 0.8765, 0.2484, 0.9184, 0.3267, 0.8422, 0.3583, 0.808, 0.2942, 0.04713, 0.5, 0.05583, 0.4116, 0.1367, 0.4277, 0.1296, 0.5, 0.9184, 0.3267, 0.9442, 0.4116, 0.8633, 0.4277, 0.8422, 0.3583, 0.05583, 0.4116, 0.0816, 0.3267, 0.1578, 0.3583, 0.1367, 0.4277, 0.9442, 0.4116, 0.9529, 0.5, 0.8704, 0.5, 0.8633, 0.4277, 0.0816, 0.3267, 0.1235, 0.2484, 0.192, 0.2942, 0.1578, 0.3583, 0.9529, 0.5, 0.9442, 0.5884, 0.8633, 0.5723, 0.8704, 0.5, 0.1235, 0.2484, 0.1798, 0.1798, 0.2381, 0.2381, 0.192, 0.2942, 0.9442, 0.5884, 0.9184, 0.6733, 0.8422, 0.6417, 0.8633, 0.5723, 0.1798, 0.1798, 0.2484, 0.1235, 0.2942, 0.192, 0.2381, 0.2381, 0.9184, 0.6733, 0.8765, 0.7516, 0.808, 0.7058, 0.8422, 0.6417, 0.2484, 0.1235, 0.3267, 0.0816, 0.3583, 0.1578, 0.2942, 0.192, 0.8765, 0.7516, 0.8202, 0.8202, 0.7619, 0.7619, 0.808, 0.7058, 0.3267, 0.0816, 0.4116, 0.05583, 0.4277, 0.1367, 0.3583, 0.1578, 0.5, 0.6145, 0.5951, 0.6145, 0.5923, 0.6499, 0.5, 0.6499, 0.5, 0.5, 0.4025, 0.5, 0.4025, 0.5506, 0.5, 0.5506, 0.3087, 0.5, 0.4025, 0.5, 0.4025, 0.5506, 0.3087, 0.5506, 0.4025, 0.5, 0.3087, 0.5, 0.3087, 0.5506, 0.4025, 0.5506, 0.4025, 0.5, 0.5, 0.5, 0.5, 0.5506, 0.4025, 0.5506, 0.3087, 0.5, 0.2222, 0.5, 0.2222, 0.5506, 0.3087, 0.5506, 0.5, 0.5, 0.5975, 0.5, 0.5975, 0.5506, 0.5, 0.5506, 0.2222, 0.5, 0.1464, 0.5, 0.1464, 0.5506, 0.2222, 0.5506, 0.5975, 0.5, 0.6913, 0.5, 0.6913, 0.5506, 0.5975, 0.5506, 0.1464, 0.5, 0.2222, 0.5, 0.2222, 0.5506, 0.1464, 0.5506, 0.6913, 0.5, 0.7778, 0.5, 0.7778, 0.5506, 0.6913, 0.5506, 0.2222, 0.5, 0.3087, 0.5, 0.3087, 0.5506, 0.2222, 0.5506, 0.5975, 0.5, 0.5, 0.5, 0.5, 0.5506, 0.5975, 0.5506, 0.7778, 0.5, 0.8536, 0.5, 0.8536, 0.5506, 0.7778, 0.5506, 0.3087, 0.5, 0.4025, 0.5, 0.4025, 0.5506, 0.3087, 0.5506, 0.4025, 0.5, 0.3087, 0.5, 0.3087, 0.5506, 0.4025, 0.5506, 0.8536, 0.5, 0.7778, 0.5, 0.7778, 0.5506, 0.8536, 0.5506, 0.4025, 0.5, 0.5, 0.5, 0.5, 0.5506, 0.4025, 0.5506, 0.3087, 0.5, 0.2222, 0.5, 0.2222, 0.5506, 0.3087, 0.5506, 0.7778, 0.5, 0.6913, 0.5, 0.6913, 0.5506, 0.7778, 0.5506, 0.5, 0.5, 0.5975, 0.5, 0.5975, 0.5506, 0.5, 0.5506, 0.2222, 0.5, 0.1464, 0.5, 0.1464, 0.5506, 0.2222, 0.5506, 0.6913, 0.5, 0.5975, 0.5, 0.5975, 0.5506, 0.6913, 0.5506, 0.5975, 0.5, 0.6913, 0.5, 0.6913, 0.5506, 0.5975, 0.5506, 0.8536, 0.5, 0.7778, 0.5, 0.7778, 0.5506, 0.8536, 0.5506, 0.3267, 0.9184, 0.2484, 0.8765, 0.2942, 0.808, 0.3583, 0.8422, 0.6913, 0.5, 0.7778, 0.5, 0.7778, 0.5506, 0.6913, 0.5506, 0.7778, 0.5, 0.6913, 0.5, 0.6913, 0.5506, 0.7778, 0.5506, 0.7778, 0.5, 0.8536, 0.5, 0.8536, 0.5506, 0.7778, 0.5506, 0.6913, 0.5, 0.5975, 0.5, 0.5975, 0.5506, 0.6913, 0.5506, 0.1464, 0.5, 0.2222, 0.5, 0.2222, 0.5506, 0.1464, 0.5506, 0.5975, 0.5, 0.5, 0.5, 0.5, 0.5506, 0.5975, 0.5506, 0.5, 0.7115, 0.547, 0.7115, 0.547, 0.6856, 0.5, 0.6856, 0.2292, 0.6145, 0.1553, 0.6145, 0.1655, 0.6499, 0.2372, 0.6499, 0.5951, 0.6145, 0.6865, 0.6145, 0.681, 0.6499, 0.5923, 0.6499, 0.1553, 0.6145, 0.2292, 0.6145, 0.2372, 0.6499, 0.1655, 0.6499, 0.6865, 0.6145, 0.7708, 0.6145, 0.7628, 0.6499, 0.681, 0.6499, 0.2292, 0.6145, 0.3135, 0.6145, 0.319, 0.6499, 0.2372, 0.6499, 0.5951, 0.6145, 0.5, 0.6145, 0.5, 0.6499, 0.5923, 0.6499, 0.7708, 0.6145, 0.8447, 0.6145, 0.8345, 0.6499, 0.7628, 0.6499, 0.3135, 0.6145, 0.4049, 0.6145, 0.4077, 0.6499, 0.319, 0.6499, 0.4049, 0.6145, 0.3135, 0.6145, 0.319, 0.6499, 0.4077, 0.6499, 0.8447, 0.6145, 0.7708, 0.6145, 0.7628, 0.6499, 0.8345, 0.6499, 0.4049, 0.6145, 0.5, 0.6145, 0.5, 0.6499, 0.4077, 0.6499, 0.3135, 0.6145, 0.2292, 0.6145, 0.2372, 0.6499, 0.319, 0.6499, 0.7708, 0.6145, 0.6865, 0.6145, 0.681, 0.6499, 0.7628, 0.6499, 0.5, 0.6145, 0.5951, 0.6145, 0.5923, 0.6499, 0.5, 0.6499, 0.2292, 0.6145, 0.1553, 0.6145, 0.1655, 0.6499, 0.2372, 0.6499, 0.6865, 0.6145, 0.5951, 0.6145, 0.5923, 0.6499, 0.681, 0.6499, 0.5951, 0.6145, 0.6865, 0.6145, 0.681, 0.6499, 0.5923, 0.6499, 0.8447, 0.6145, 0.7708, 0.6145, 0.7628, 0.6499, 0.8345, 0.6499, 0.5, 0.6145, 0.4049, 0.6145, 0.4077, 0.6499, 0.5, 0.6499, 0.6865, 0.6145, 0.7708, 0.6145, 0.7628, 0.6499, 0.681, 0.6499, 0.7708, 0.6145, 0.6865, 0.6145, 0.681, 0.6499, 0.7628, 0.6499, 0.7708, 0.6145, 0.8447, 0.6145, 0.8345, 0.6499, 0.7628, 0.6499, 0.6865, 0.6145, 0.5951, 0.6145, 0.5923, 0.6499, 0.681, 0.6499, 0.1553, 0.6145, 0.2292, 0.6145, 0.2372, 0.6499, 0.1655, 0.6499, 0.5951, 0.6145, 0.5, 0.6145, 0.5, 0.6499, 0.5923, 0.6499, 0.2292, 0.6145, 0.3135, 0.6145, 0.319, 0.6499, 0.2372, 0.6499, 0.5, 0.6145, 0.4049, 0.6145, 0.4077, 0.6499, 0.5, 0.6499, 0.3135, 0.6145, 0.4049, 0.6145, 0.4077, 0.6499, 0.319, 0.6499, 0.4049, 0.6145, 0.3135, 0.6145, 0.319, 0.6499, 0.4077, 0.6499, 0.4049, 0.6145, 0.5, 0.6145, 0.5, 0.6499, 0.4077, 0.6499, 0.3135, 0.6145, 0.2292, 0.6145, 0.2372, 0.6499, 0.319, 0.6499, 0.4049, 0.6145, 0.5, 0.6145, 0.5, 0.5506, 0.4025, 0.5506, 0.3135, 0.6145, 0.4049, 0.6145, 0.4025, 0.5506, 0.3087, 0.5506, 0.2292, 0.6145, 0.3135, 0.6145, 0.3087, 0.5506, 0.2222, 0.5506, 0.1553, 0.6145, 0.2292, 0.6145, 0.2222, 0.5506, 0.1464, 0.5506, 0.7708, 0.6145, 0.8447, 0.6145, 0.8536, 0.5506, 0.7778, 0.5506, 0.6865, 0.6145, 0.7708, 0.6145, 0.7778, 0.5506, 0.6913, 0.5506, 0.5951, 0.6145, 0.6865, 0.6145, 0.6913, 0.5506, 0.5975, 0.5506, 0.5, 0.6145, 0.5951, 0.6145, 0.5975, 0.5506, 0.5, 0.5506, 0.4049, 0.6145, 0.5, 0.6145, 0.5, 0.5506, 0.4025, 0.5506, 0.3135, 0.6145, 0.4049, 0.6145, 0.4025, 0.5506, 0.3087, 0.5506, 0.2292, 0.6145, 0.3135, 0.6145, 0.3087, 0.5506, 0.2222, 0.5506, 0.1553, 0.6145, 0.2292, 0.6145, 0.2222, 0.5506, 0.1464, 0.5506, 0.2292, 0.6145, 0.1553, 0.6145, 0.1464, 0.5506, 0.2222, 0.5506, 0.3135, 0.6145, 0.2292, 0.6145, 0.2222, 0.5506, 0.3087, 0.5506, 0.4049, 0.6145, 0.3135, 0.6145, 0.3087, 0.5506, 0.4025, 0.5506, 0.5, 0.6145, 0.4049, 0.6145, 0.4025, 0.5506, 0.5, 0.5506, 0.5951, 0.6145, 0.5, 0.6145, 0.5, 0.5506, 0.5975, 0.5506, 0.6865, 0.6145, 0.5951, 0.6145, 0.5975, 0.5506, 0.6913, 0.5506, 0.7708, 0.6145, 0.6865, 0.6145, 0.6913, 0.5506, 0.7778, 0.5506, 0.8447, 0.6145, 0.7708, 0.6145, 0.7778, 0.5506, 0.8536, 0.5506, 0.2292, 0.6145, 0.1553, 0.6145, 0.1464, 0.5506, 0.2222, 0.5506, 0.3135, 0.6145, 0.2292, 0.6145, 0.2222, 0.5506, 0.3087, 0.5506, 0.4049, 0.6145, 0.3135, 0.6145, 0.3087, 0.5506, 0.4025, 0.5506, 0.5, 0.6145, 0.4049, 0.6145, 0.4025, 0.5506, 0.5, 0.5506, 0.5951, 0.6145, 0.5, 0.6145, 0.5, 0.5506, 0.5975, 0.5506, 0.6865, 0.6145, 0.5951, 0.6145, 0.5975, 0.5506, 0.6913, 0.5506, 0.7708, 0.6145, 0.6865, 0.6145, 0.6913, 0.5506, 0.7778, 0.5506, 0.8447, 0.6145, 0.7708, 0.6145, 0.7778, 0.5506, 0.8536, 0.5506, 0.7708, 0.6145, 0.8447, 0.6145, 0.8536, 0.5506, 0.7778, 0.5506, 0.6865, 0.6145, 0.7708, 0.6145, 0.7778, 0.5506, 0.6913, 0.5506, 0.5951, 0.6145, 0.6865, 0.6145, 0.6913, 0.5506, 0.5975, 0.5506, 0.5, 0.6145, 0.5951, 0.6145, 0.5975, 0.5506, 0.5, 0.5506, 0.4116, 0.9442, 0.3267, 0.9184, 0.3583, 0.8422, 0.4277, 0.8633, 0.4116, 0.6713, 0.5, 0.6713, 0.5, 0.6499, 0.4077, 0.6499, 0.3267, 0.6713, 0.4116, 0.6713, 0.4077, 0.6499, 0.319, 0.6499, 0.2484, 0.8765, 0.3267, 0.9184, 0.319, 0.937, 0.2372, 0.8933, 0.1798, 0.8202, 0.2484, 0.8765, 0.2372, 0.8933, 0.1655, 0.8345, 0.1235, 0.7516, 0.1798, 0.8202, 0.1655, 0.8345, 0.1067, 0.7628, 0.0816, 0.6733, 0.1235, 0.7516, 0.1067, 0.7628, 0.063, 0.681, 0.5884, 0.6713, 0.6733, 0.6713, 0.681, 0.6499, 0.5923, 0.6499, 0.5, 0.6713, 0.5884, 0.6713, 0.5923, 0.6499, 0.5, 0.6499, 0.4116, 0.6713, 0.5, 0.6713, 0.5, 0.6499, 0.4077, 0.6499, 0.3267, 0.6713, 0.4116, 0.6713, 0.4077, 0.6499, 0.319, 0.6499, 0.1235, 0.2484, 0.0816, 0.3267, 0.063, 0.319, 0.1067, 0.2372, 0.1798, 0.1798, 0.1235, 0.2484, 0.1067, 0.2372, 0.1655, 0.1655, 0.2484, 0.1235, 0.1798, 0.1798, 0.1655, 0.1655, 0.2372, 0.1067, 0.3267, 0.0816, 0.2484, 0.1235, 0.2372, 0.1067, 0.319, 0.063, 0.4116, 0.6713, 0.3267, 0.6713, 0.319, 0.6499, 0.4077, 0.6499, 0.5, 0.6713, 0.4116, 0.6713, 0.4077, 0.6499, 0.5, 0.6499, 0.5884, 0.6713, 0.5, 0.6713, 0.5, 0.6499, 0.5923, 0.6499, 0.6733, 0.6713, 0.5884, 0.6713, 0.5923, 0.6499, 0.681, 0.6499, 0.7516, 0.1235, 0.6733, 0.0816, 0.681, 0.063, 0.7628, 0.1067, 0.8202, 0.1798, 0.7516, 0.1235, 0.7628, 0.1067, 0.8345, 0.1655, 0.8765, 0.2484, 0.8202, 0.1798, 0.8345, 0.1655, 0.8933, 0.2372, 0.9184, 0.3267, 0.8765, 0.2484, 0.8933, 0.2372, 0.937, 0.319, 0.4116, 0.6713, 0.3267, 0.6713, 0.319, 0.6499, 0.4077, 0.6499, 0.5, 0.6713, 0.4116, 0.6713, 0.4077, 0.6499, 0.5, 0.6499, 0.5884, 0.6713, 0.5, 0.6713, 0.5, 0.6499, 0.5923, 0.6499, 0.6733, 0.6713, 0.5884, 0.6713, 0.5923, 0.6499, 0.681, 0.6499, 0.8765, 0.7516, 0.9184, 0.6733, 0.937, 0.681, 0.8933, 0.7628, 0.8202, 0.8202, 0.8765, 0.7516, 0.8933, 0.7628, 0.8345, 0.8345, 0.7516, 0.8765, 0.8202, 0.8202, 0.8345, 0.8345, 0.7628, 0.8933, 0.6733, 0.9184, 0.7516, 0.8765, 0.7628, 0.8933, 0.681, 0.937, 0.5883, 0.6713, 0.6733, 0.6713, 0.681, 0.6499, 0.5923, 0.6499, 0.5, 0.6713, 0.5883, 0.6713, 0.5923, 0.6499, 0.5, 0.6499, 0.5, 0.9529, 0.4116, 0.9442, 0.4277, 0.8633, 0.5, 0.8704, 0.453, 0.7364, 0.5, 0.7411, 0.5, 0.8704, 0.4277, 0.8633, 0.4077, 0.7227, 0.453, 0.7364, 0.4277, 0.8633, 0.3583, 0.8422, 0.3661, 0.7004, 0.4077, 0.7227, 0.3583, 0.8422, 0.2942, 0.808, 0.3295, 0.6705, 0.3661, 0.7004, 0.2942, 0.808, 0.2381, 0.7619, 0.2996, 0.6339, 0.3295, 0.6705, 0.2381, 0.7619, 0.192, 0.7058, 0.2773, 0.5923, 0.2996, 0.6339, 0.192, 0.7058, 0.1578, 0.6417, 0.2636, 0.547, 0.2773, 0.5923, 0.1578, 0.6417, 0.1367, 0.5723, 0.2589, 0.5, 0.2636, 0.547, 0.1367, 0.5723, 0.1296, 0.5, 0.2636, 0.453, 0.2589, 0.5, 0.1296, 0.5, 0.1367, 0.4277, 0.2773, 0.4077, 0.2636, 0.453, 0.1367, 0.4277, 0.1578, 0.3583, 0.2996, 0.3661, 0.2773, 0.4077, 0.1578, 0.3583, 0.192, 0.2942, 0.3295, 0.3295, 0.2996, 0.3661, 0.192, 0.2942, 0.2381, 0.2381, 0.3661, 0.2996, 0.3295, 0.3295, 0.2381, 0.2381, 0.2942, 0.192, 0.4077, 0.2773, 0.3661, 0.2996, 0.2942, 0.192, 0.3583, 0.1578, 0.453, 0.2636, 0.4077, 0.2773, 0.3583, 0.1578, 0.4277, 0.1367, 0.5, 0.2589, 0.453, 0.2636, 0.4277, 0.1367, 0.5, 0.1296, 0.547, 0.2636, 0.5, 0.2589, 0.5, 0.1296, 0.5723, 0.1367, 0.5923, 0.2773, 0.547, 0.2636, 0.5723, 0.1367, 0.6417, 0.1578, 0.6339, 0.2996, 0.5923, 0.2773, 0.6417, 0.1578, 0.7058, 0.192, 0.6705, 0.3295, 0.6339, 0.2996, 0.7058, 0.192, 0.7619, 0.2381, 0.7004, 0.3661, 0.6705, 0.3295, 0.7619, 0.2381, 0.808, 0.2942, 0.7227, 0.4077, 0.7004, 0.3661, 0.808, 0.2942, 0.8422, 0.3583, 0.7364, 0.453, 0.7227, 0.4077, 0.8422, 0.3583, 0.8633, 0.4277, 0.7411, 0.5, 0.7364, 0.453, 0.8633, 0.4277, 0.8704, 0.5, 0.7364, 0.547, 0.7411, 0.5, 0.8704, 0.5, 0.8633, 0.5723, 0.7227, 0.5923, 0.7364, 0.547, 0.8633, 0.5723, 0.8422, 0.6417, 0.7004, 0.6339, 0.7227, 0.5923, 0.8422, 0.6417, 0.808, 0.7058, 0.6705, 0.6705, 0.7004, 0.6339, 0.808, 0.7058, 0.7619, 0.7619, 0.6339, 0.7004, 0.6705, 0.6705, 0.7619, 0.7619, 0.7058, 0.808, 0.5923, 0.7227, 0.6339, 0.7004, 0.7058, 0.808, 0.6417, 0.8422, 0.547, 0.7364, 0.5923, 0.7227, 0.6417, 0.8422, 0.5723, 0.8633, 0.5, 0.7411, 0.547, 0.7364, 0.5723, 0.8633, 0.5, 0.8704, 0.3661, 0.7115, 0.3295, 0.7115, 0.3295, 0.6856, 0.3661, 0.6856, 0.547, 0.7115, 0.5923, 0.7115, 0.5923, 0.6856, 0.547, 0.6856, 0.3295, 0.7115, 0.3661, 0.7115, 0.3661, 0.6856, 0.3295, 0.6856, 0.5923, 0.7115, 0.6339, 0.7115, 0.6339, 0.6856, 0.5923, 0.6856, 0.3661, 0.7115, 0.4077, 0.7115, 0.4077, 0.6856, 0.3661, 0.6856, 0.5, 0.7115, 0.453, 0.7115, 0.453, 0.6856, 0.5, 0.6856, 0.6339, 0.7115, 0.6705, 0.7115, 0.6705, 0.6856, 0.6339, 0.6856, 0.4077, 0.7115, 0.453, 0.7115, 0.453, 0.6856, 0.4077, 0.6856, 0.453, 0.7115, 0.4077, 0.7115, 0.4077, 0.6856, 0.453, 0.6856, 0.6705, 0.7115, 0.6339, 0.7115, 0.6339, 0.6856, 0.6705, 0.6856, 0.453, 0.7115, 0.5, 0.7115, 0.5, 0.6856, 0.453, 0.6856, 0.4077, 0.7115, 0.3661, 0.7115, 0.3661, 0.6856, 0.4077, 0.6856, 0.6339, 0.7115, 0.5923, 0.7115, 0.5923, 0.6856, 0.6339, 0.6856, 0.5, 0.7115, 0.547, 0.7115, 0.547, 0.6856, 0.5, 0.6856, 0.3661, 0.7115, 0.3295, 0.7115, 0.3295, 0.6856, 0.3661, 0.6856, 0.5923, 0.7115, 0.547, 0.7115, 0.547, 0.6856, 0.5923, 0.6856, 0.547, 0.7115, 0.5923, 0.7115, 0.5923, 0.6856, 0.547, 0.6856, 0.6705, 0.7115, 0.6339, 0.7115, 0.6339, 0.6856, 0.6705, 0.6856, 0.547, 0.7115, 0.5, 0.7115, 0.5, 0.6856, 0.547, 0.6856, 0.5923, 0.7115, 0.6339, 0.7115, 0.6339, 0.6856, 0.5923, 0.6856, 0.6339, 0.7115, 0.5923, 0.7115, 0.5923, 0.6856, 0.6339, 0.6856, 0.6339, 0.7115, 0.6705, 0.7115, 0.6705, 0.6856, 0.6339, 0.6856, 0.5923, 0.7115, 0.547, 0.7115, 0.547, 0.6856, 0.5923, 0.6856, 0.3295, 0.7115, 0.3661, 0.7115, 0.3661, 0.6856, 0.3295, 0.6856, 0.547, 0.7115, 0.5, 0.7115, 0.5, 0.6856, 0.547, 0.6856, 0.3661, 0.7115, 0.4077, 0.7115, 0.4077, 0.6856, 0.3661, 0.6856, 0.5, 0.7115, 0.453, 0.7115, 0.453, 0.6856, 0.5, 0.6856, 0.4077, 0.7115, 0.453, 0.7115, 0.453, 0.6856, 0.4077, 0.6856, 0.453, 0.7115, 0.4077, 0.7115, 0.4077, 0.6856, 0.453, 0.6856, 0.453, 0.7115, 0.5, 0.7115, 0.5, 0.6856, 0.453, 0.6856, 0.4077, 0.7115, 0.3661, 0.7115, 0.3661, 0.6856, 0.4077, 0.6856, 0.4832, 0.5846, 0.467, 0.5797, 0.4521, 0.5717, 0.439, 0.561, 0.4283, 0.5479, 0.4203, 0.533, 0.4154, 0.5168, 0.4137, 0.5, 0.4154, 0.4832, 0.4203, 0.467, 0.4283, 0.4521, 0.439, 0.439, 0.4521, 0.4283, 0.467, 0.4203, 0.4832, 0.4154, 0.5, 0.4137, 0.5168, 0.4154, 0.533, 0.4203, 0.5479, 0.4283, 0.561, 0.439, 0.5717, 0.4521, 0.5797, 0.467, 0.5846, 0.4832, 0.5863, 0.5, 0.5846, 0.5168, 0.5797, 0.533, 0.5717, 0.5479, 0.561, 0.561, 0.5479, 0.5717, 0.533, 0.5797, 0.5168, 0.5846, 0.5, 0.5863])
me_circle.use_remesh_preserve_volume = False
me_circle.use_remesh_preserve_attributes = False
me_circle.use_mirror_vertex_groups = False
me_circle.update()

# ---- objects
ob_circle_001 = bpy.data.objects.new('Circle.001', me_circle_001)
ob_circle = bpy.data.objects.new('Circle', me_circle)

# ---- transforms, parenting, visibility, modifiers, constraints
ob_circle_001.location = (0.0, 0.0, 0.0)
ob_circle_001.rotation_euler = (-0.0, 1.571, 0.0)
ob_circle_001.scale = (0.0349, 0.0349, 0.0349)
ob_circle_001.lineart.crease_threshold = 0.0
_m = ob_circle_001.modifiers.new('Mirror', 'MIRROR')
_m.use_axis = (False, False, True)
_m = ob_circle_001.modifiers.new('EdgeSplit', 'EDGE_SPLIT')
ob_circle.location = (0.0, 0.0, 0.0)
ob_circle.rotation_euler = (-0.0, 1.571, 0.0)
ob_circle.scale = (0.0349, 0.0349, 0.02584)
ob_circle.lineart.crease_threshold = 0.0
_m = ob_circle.modifiers.new('Mirror', 'MIRROR')
_m.use_axis = (False, False, True)
_m = ob_circle.modifiers.new('EdgeSplit', 'EDGE_SPLIT')

# ---- collection membership
col_collection_1.objects.link(ob_circle_001)
col_collection_1.objects.link(ob_circle)

# ---- scene / render settings (as saved in the file)
scene.frame_start = 1; scene.frame_end = 250; scene.frame_set(1)
scene.render.engine = 'BLENDER_EEVEE_NEXT'
scene.render.resolution_percentage = 50
scene.render.dither_intensity = 0.0
scene.cycles.use_denoising = False
scene.cycles.samples = 10
scene.cycles.sampling_pattern = 'TABULATED_SOBOL'
scene.cycles.light_sampling_threshold = 0.0
scene.cycles.use_adaptive_sampling = False
scene.cycles.use_light_tree = False
scene.cycles.blur_glossy = 0.0
scene.cycles.pixel_filter_type = 'GAUSSIAN'
scene.cycles.sample_clamp_indirect = 0.0
scene.view_settings.view_transform = 'Standard'
bpy.context.view_layer.update()

# ---- added for rendering (the .blend has no active camera and no usable light): camera, sun
cam_auto = bpy.data.cameras.new('AutoCamera')
cam_auto.lens = 50.0
cam_auto.sensor_width = 36.0
cam_auto.clip_end = 1000.0
ob_auto_camera = bpy.data.objects.new('AutoCamera', cam_auto)
scene.collection.objects.link(ob_auto_camera)
ob_auto_camera.location = (0.185045, -0.222054, 0.148036)
ob_auto_camera.rotation_euler = (1.09748, -7.21219e-08, 0.694738)
scene.camera = ob_auto_camera
light_auto_sun = bpy.data.lights.new('AutoSun', 'SUN')
light_auto_sun.energy = 3.0
light_auto_sun.angle = 0.0523599
ob_auto_sun = bpy.data.objects.new('AutoSun', light_auto_sun)
scene.collection.objects.link(ob_auto_sun)
ob_auto_sun.rotation_euler = (0.872665, 0.174533, 0.523599)
bpy.context.view_layer.update()

